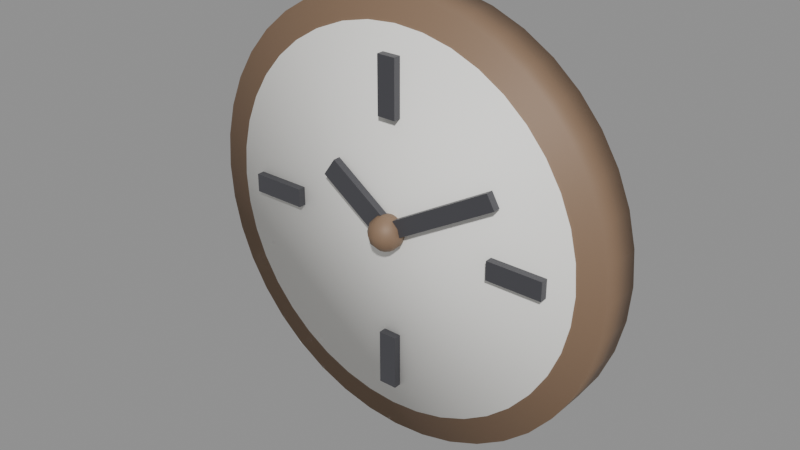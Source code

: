 # Source: wall_clock.blend  (saved by Blender 4.2.68; exported with 4.5.12 LTS)
import bpy
from mathutils import Matrix  # noqa: F401  (used for matrix-valued properties, if any)

bpy.ops.wm.read_factory_settings(use_empty=True)
scene = bpy.context.scene
scene.name = 'Scene'

# ---- materials (node trees are filled in below, after node groups)
mat_clockrim = bpy.data.materials.new('ClockRim')
mat_clockface = bpy.data.materials.new('ClockFace')
mat_clockdark = bpy.data.materials.new('ClockDark')

# ---- material node trees
mat_clockrim.use_nodes = True; mat_clockrim.node_tree.nodes.clear()
_N = mat_clockrim.node_tree.nodes; _L = mat_clockrim.node_tree.links
n0 = _N.new('ShaderNodeBsdfPrincipled'); n0.name = 'Principled BSDF'; n0.location = (10, 300)
n0.inputs[0].default_value = (0.25, 0.16, 0.1, 1.0)
n0.inputs[1].default_value = 0.1
n0.inputs[2].default_value = 0.6
n1 = _N.new('ShaderNodeOutputMaterial'); n1.name = 'Material Output'; n1.location = (300, 300)
_L.new(n0.outputs[0], n1.inputs[0])
n1.is_active_output = True
mat_clockface.use_nodes = True; mat_clockface.node_tree.nodes.clear()
_N = mat_clockface.node_tree.nodes; _L = mat_clockface.node_tree.links
n0 = _N.new('ShaderNodeBsdfPrincipled'); n0.name = 'Principled BSDF'; n0.location = (10, 300)
n0.inputs[0].default_value = (0.95, 0.94, 0.9, 1.0)
n0.inputs[2].default_value = 0.6
n1 = _N.new('ShaderNodeOutputMaterial'); n1.name = 'Material Output'; n1.location = (300, 300)
_L.new(n0.outputs[0], n1.inputs[0])
n1.is_active_output = True
mat_clockdark.use_nodes = True; mat_clockdark.node_tree.nodes.clear()
_N = mat_clockdark.node_tree.nodes; _L = mat_clockdark.node_tree.links
n0 = _N.new('ShaderNodeBsdfPrincipled'); n0.name = 'Principled BSDF'; n0.location = (10, 300)
n0.inputs[0].default_value = (0.08, 0.08, 0.09, 1.0)
n0.inputs[1].default_value = 0.3
n1 = _N.new('ShaderNodeOutputMaterial'); n1.name = 'Material Output'; n1.location = (300, 300)
_L.new(n0.outputs[0], n1.inputs[0])
n1.is_active_output = True

# ---- meshes
me_rim = bpy.data.meshes.new('Rim')
me_rim.from_pydata([(0.0, 0.035, 0.71), (0.0, -0.035, 0.71), (0.05475, 0.035, 0.7057), (0.05475, -0.035, 0.7057), (0.1082, 0.035, 0.6929), (0.1082, -0.035, 0.6929), (0.1589, 0.035, 0.6719), (0.1589, -0.035, 0.6719), (0.2057, 0.035, 0.6432), (0.2057, -0.035, 0.6432), (0.2475, 0.035, 0.6075), (0.2475, -0.035, 0.6075), (0.2832, 0.035, 0.5657), (0.2832, -0.035, 0.5657), (0.3119, 0.035, 0.5189), (0.3119, -0.035, 0.5189), (0.3329, 0.035, 0.4682), (0.3329, -0.035, 0.4682), (0.3457, 0.035, 0.4148), (0.3457, -0.035, 0.4148), (0.35, 0.035, 0.36), (0.35, -0.035, 0.36), (0.3457, 0.035, 0.3052), (0.3457, -0.035, 0.3052), (0.3329, 0.035, 0.2518), (0.3329, -0.035, 0.2518), (0.3119, 0.035, 0.2011), (0.3119, -0.035, 0.2011), (0.2832, 0.035, 0.1543), (0.2832, -0.035, 0.1543), (0.2475, 0.035, 0.1125), (0.2475, -0.035, 0.1125), (0.2057, 0.035, 0.07684), (0.2057, -0.035, 0.07684), (0.1589, 0.035, 0.04815), (0.1589, -0.035, 0.04815), (0.1082, 0.035, 0.02713), (0.1082, -0.035, 0.02713), (0.05475, 0.035, 0.01431), (0.05475, -0.035, 0.01431), (0.0, 0.035, 0.01), (0.0, -0.035, 0.01), (-0.05475, 0.035, 0.01431), (-0.05475, -0.035, 0.01431), (-0.1082, 0.035, 0.02713), (-0.1082, -0.035, 0.02713), (-0.1589, 0.035, 0.04815), (-0.1589, -0.035, 0.04815), (-0.2057, 0.035, 0.07684), (-0.2057, -0.035, 0.07684), (-0.2475, 0.035, 0.1125), (-0.2475, -0.035, 0.1125), (-0.2832, 0.035, 0.1543), (-0.2832, -0.035, 0.1543), (-0.3119, 0.035, 0.2011), (-0.3119, -0.035, 0.2011), (-0.3329, 0.035, 0.2518), (-0.3329, -0.035, 0.2518), (-0.3457, 0.035, 0.3052), (-0.3457, -0.035, 0.3052), (-0.35, 0.035, 0.36), (-0.35, -0.035, 0.36), (-0.3457, 0.035, 0.4148), (-0.3457, -0.035, 0.4148), (-0.3329, 0.035, 0.4682), (-0.3329, -0.035, 0.4682), (-0.3119, 0.035, 0.5189), (-0.3119, -0.035, 0.5189), (-0.2832, 0.035, 0.5657), (-0.2832, -0.035, 0.5657), (-0.2475, 0.035, 0.6075), (-0.2475, -0.035, 0.6075), (-0.2057, 0.035, 0.6432), (-0.2057, -0.035, 0.6432), (-0.1589, 0.035, 0.6719), (-0.1589, -0.035, 0.6719), (-0.1082, 0.035, 0.6929), (-0.1082, -0.035, 0.6929), (-0.05475, 0.035, 0.7057), (-0.05475, -0.035, 0.7057)], [], [(0, 1, 3, 2), (2, 3, 5, 4), (4, 5, 7, 6), (6, 7, 9, 8), (8, 9, 11, 10), (10, 11, 13, 12), (12, 13, 15, 14), (14, 15, 17, 16), (16, 17, 19, 18), (18, 19, 21, 20), (20, 21, 23, 22), (22, 23, 25, 24), (24, 25, 27, 26), (26, 27, 29, 28), (28, 29, 31, 30), (30, 31, 33, 32), (32, 33, 35, 34), (34, 35, 37, 36), (36, 37, 39, 38), (38, 39, 41, 40), (40, 41, 43, 42), (42, 43, 45, 44), (44, 45, 47, 46), (46, 47, 49, 48), (48, 49, 51, 50), (50, 51, 53, 52), (52, 53, 55, 54), (54, 55, 57, 56), (56, 57, 59, 58), (58, 59, 61, 60), (60, 61, 63, 62), (62, 63, 65, 64), (64, 65, 67, 66), (66, 67, 69, 68), (68, 69, 71, 70), (70, 71, 73, 72), (72, 73, 75, 74), (74, 75, 77, 76), (3, 1, 79, 77, 75, 73, 71, 69, 67, 65, 63, 61, 59, 57, 55, 53, 51, 49, 47, 45, 43, 41, 39, 37, 35, 33, 31, 29, 27, 25, 23, 21, 19, 17, 15, 13, 11, 9, 7, 5), (76, 77, 79, 78), (78, 79, 1, 0), (0, 2, 4, 6, 8, 10, 12, 14, 16, 18, 20, 22, 24, 26, 28, 30, 32, 34, 36, 38, 40, 42, 44, 46, 48, 50, 52, 54, 56, 58, 60, 62, 64, 66, 68, 70, 72, 74, 76, 78)])
me_rim.polygons.foreach_set('use_smooth', [True] * 42)
me_rim.materials.append(mat_clockrim)
me_rim.update()
me_face = bpy.data.meshes.new('Face')
me_face.from_pydata([(0.0, 0.0335, 0.665), (0.0, -0.0415, 0.665), (0.04771, 0.0335, 0.6612), (0.04771, -0.0415, 0.6612), (0.09425, 0.0335, 0.6501), (0.09425, -0.0415, 0.6501), (0.1385, 0.0335, 0.6318), (0.1385, -0.0415, 0.6318), (0.1793, 0.0335, 0.6068), (0.1793, -0.0415, 0.6068), (0.2157, 0.0335, 0.5757), (0.2157, -0.0415, 0.5757), (0.2468, 0.0335, 0.5393), (0.2468, -0.0415, 0.5393), (0.2718, 0.0335, 0.4985), (0.2718, -0.0415, 0.4985), (0.2901, 0.0335, 0.4543), (0.2901, -0.0415, 0.4543), (0.3012, 0.0335, 0.4077), (0.3012, -0.0415, 0.4077), (0.305, 0.0335, 0.36), (0.305, -0.0415, 0.36), (0.3012, 0.0335, 0.3123), (0.3012, -0.0415, 0.3123), (0.2901, 0.0335, 0.2657), (0.2901, -0.0415, 0.2657), (0.2718, 0.0335, 0.2215), (0.2718, -0.0415, 0.2215), (0.2468, 0.0335, 0.1807), (0.2468, -0.0415, 0.1807), (0.2157, 0.0335, 0.1443), (0.2157, -0.0415, 0.1443), (0.1793, 0.0335, 0.1132), (0.1793, -0.0415, 0.1132), (0.1385, 0.0335, 0.08824), (0.1385, -0.0415, 0.08824), (0.09425, 0.0335, 0.06993), (0.09425, -0.0415, 0.06993), (0.04771, 0.0335, 0.05876), (0.04771, -0.0415, 0.05876), (0.0, 0.0335, 0.055), (0.0, -0.0415, 0.055), (-0.04771, 0.0335, 0.05876), (-0.04771, -0.0415, 0.05876), (-0.09425, 0.0335, 0.06993), (-0.09425, -0.0415, 0.06993), (-0.1385, 0.0335, 0.08824), (-0.1385, -0.0415, 0.08824), (-0.1793, 0.0335, 0.1132), (-0.1793, -0.0415, 0.1132), (-0.2157, 0.0335, 0.1443), (-0.2157, -0.0415, 0.1443), (-0.2468, 0.0335, 0.1807), (-0.2468, -0.0415, 0.1807), (-0.2718, 0.0335, 0.2215), (-0.2718, -0.0415, 0.2215), (-0.2901, 0.0335, 0.2657), (-0.2901, -0.0415, 0.2657), (-0.3012, 0.0335, 0.3123), (-0.3012, -0.0415, 0.3123), (-0.305, 0.0335, 0.36), (-0.305, -0.0415, 0.36), (-0.3012, 0.0335, 0.4077), (-0.3012, -0.0415, 0.4077), (-0.2901, 0.0335, 0.4543), (-0.2901, -0.0415, 0.4543), (-0.2718, 0.0335, 0.4985), (-0.2718, -0.0415, 0.4985), (-0.2468, 0.0335, 0.5393), (-0.2468, -0.0415, 0.5393), (-0.2157, 0.0335, 0.5757), (-0.2157, -0.0415, 0.5757), (-0.1793, 0.0335, 0.6068), (-0.1793, -0.0415, 0.6068), (-0.1385, 0.0335, 0.6318), (-0.1385, -0.0415, 0.6318), (-0.09425, 0.0335, 0.6501), (-0.09425, -0.0415, 0.6501), (-0.04771, 0.0335, 0.6612), (-0.04771, -0.0415, 0.6612)], [], [(0, 1, 3, 2), (2, 3, 5, 4), (4, 5, 7, 6), (6, 7, 9, 8), (8, 9, 11, 10), (10, 11, 13, 12), (12, 13, 15, 14), (14, 15, 17, 16), (16, 17, 19, 18), (18, 19, 21, 20), (20, 21, 23, 22), (22, 23, 25, 24), (24, 25, 27, 26), (26, 27, 29, 28), (28, 29, 31, 30), (30, 31, 33, 32), (32, 33, 35, 34), (34, 35, 37, 36), (36, 37, 39, 38), (38, 39, 41, 40), (40, 41, 43, 42), (42, 43, 45, 44), (44, 45, 47, 46), (46, 47, 49, 48), (48, 49, 51, 50), (50, 51, 53, 52), (52, 53, 55, 54), (54, 55, 57, 56), (56, 57, 59, 58), (58, 59, 61, 60), (60, 61, 63, 62), (62, 63, 65, 64), (64, 65, 67, 66), (66, 67, 69, 68), (68, 69, 71, 70), (70, 71, 73, 72), (72, 73, 75, 74), (74, 75, 77, 76), (3, 1, 79, 77, 75, 73, 71, 69, 67, 65, 63, 61, 59, 57, 55, 53, 51, 49, 47, 45, 43, 41, 39, 37, 35, 33, 31, 29, 27, 25, 23, 21, 19, 17, 15, 13, 11, 9, 7, 5), (76, 77, 79, 78), (78, 79, 1, 0), (0, 2, 4, 6, 8, 10, 12, 14, 16, 18, 20, 22, 24, 26, 28, 30, 32, 34, 36, 38, 40, 42, 44, 46, 48, 50, 52, 54, 56, 58, 60, 62, 64, 66, 68, 70, 72, 74, 76, 78)])
me_face.polygons.foreach_set('use_smooth', [True] * 42)
me_face.materials.append(mat_clockface)
me_face.update()
me_tick0 = bpy.data.meshes.new('Tick0')
me_tick0.from_pydata([(-0.015, -0.054, 0.535), (-0.015, -0.054, 0.625), (-0.015, -0.042, 0.535), (-0.015, -0.042, 0.625), (0.015, -0.054, 0.535), (0.015, -0.054, 0.625), (0.015, -0.042, 0.535), (0.015, -0.042, 0.625)], [], [(0, 1, 3, 2), (2, 3, 7, 6), (6, 7, 5, 4), (4, 5, 1, 0), (2, 6, 4, 0), (7, 3, 1, 5)])
me_tick0.materials.append(mat_clockdark)
me_tick0.update()
me_tick1 = bpy.data.meshes.new('Tick1')
me_tick1.from_pydata([(0.175, -0.054, 0.345), (0.175, -0.054, 0.375), (0.175, -0.042, 0.345), (0.175, -0.042, 0.375), (0.265, -0.054, 0.345), (0.265, -0.054, 0.375), (0.265, -0.042, 0.345), (0.265, -0.042, 0.375)], [], [(0, 1, 3, 2), (2, 3, 7, 6), (6, 7, 5, 4), (4, 5, 1, 0), (2, 6, 4, 0), (7, 3, 1, 5)])
me_tick1.materials.append(mat_clockdark)
me_tick1.update()
me_tick2 = bpy.data.meshes.new('Tick2')
me_tick2.from_pydata([(-0.015, -0.054, 0.095), (-0.015, -0.054, 0.185), (-0.015, -0.042, 0.095), (-0.015, -0.042, 0.185), (0.015, -0.054, 0.095), (0.015, -0.054, 0.185), (0.015, -0.042, 0.095), (0.015, -0.042, 0.185)], [], [(0, 1, 3, 2), (2, 3, 7, 6), (6, 7, 5, 4), (4, 5, 1, 0), (2, 6, 4, 0), (7, 3, 1, 5)])
me_tick2.materials.append(mat_clockdark)
me_tick2.update()
me_tick3 = bpy.data.meshes.new('Tick3')
me_tick3.from_pydata([(-0.265, -0.054, 0.345), (-0.265, -0.054, 0.375), (-0.265, -0.042, 0.345), (-0.265, -0.042, 0.375), (-0.175, -0.054, 0.345), (-0.175, -0.054, 0.375), (-0.175, -0.042, 0.345), (-0.175, -0.042, 0.375)], [], [(0, 1, 3, 2), (2, 3, 7, 6), (6, 7, 5, 4), (4, 5, 1, 0), (2, 6, 4, 0), (7, 3, 1, 5)])
me_tick3.materials.append(mat_clockdark)
me_tick3.update()
me_hourhand = bpy.data.meshes.new('HourHand')
me_hourhand.from_pydata([(0.006399, -0.058, 0.3336), (-0.1165, -0.058, 0.4197), (0.006399, -0.046, 0.3336), (-0.1165, -0.046, 0.4197), (0.02647, -0.058, 0.3623), (-0.0964, -0.058, 0.4484), (0.02647, -0.046, 0.3623), (-0.0964, -0.046, 0.4484)], [], [(0, 1, 3, 2), (2, 3, 7, 6), (6, 7, 5, 4), (4, 5, 1, 0), (2, 6, 4, 0), (7, 3, 1, 5)])
me_hourhand.materials.append(mat_clockdark)
me_hourhand.update()
me_minhand = bpy.data.meshes.new('MinHand')
me_minhand.from_pydata([(-0.02409, -0.058, 0.3618), (0.1751, -0.058, 0.4768), (-0.02409, -0.046, 0.3618), (0.1751, -0.046, 0.4768), (-0.01109, -0.058, 0.3392), (0.1881, -0.058, 0.4542), (-0.01109, -0.046, 0.3392), (0.1881, -0.046, 0.4542)], [], [(0, 1, 3, 2), (2, 3, 7, 6), (6, 7, 5, 4), (4, 5, 1, 0), (2, 6, 4, 0), (7, 3, 1, 5)])
me_minhand.materials.append(mat_clockdark)
me_minhand.update()
me_hub = bpy.data.meshes.new('Hub')
me_hub.from_pydata([(0.0, -0.027, 0.36), (0.007, -0.04288, 0.3842), (0.01212, -0.034, 0.374), (0.014, -0.03075, 0.36), (0.01212, -0.034, 0.346), (0.007, -0.04288, 0.3358), (0.01212, -0.048, 0.3842), (0.021, -0.04288, 0.374), (0.02425, -0.041, 0.36), (0.021, -0.04288, 0.346), (0.01212, -0.048, 0.3358), (0.014, -0.055, 0.3842), (0.02425, -0.055, 0.374), (0.028, -0.055, 0.36), (0.02425, -0.055, 0.346), (0.014, -0.055, 0.3358), (0.01212, -0.062, 0.3842), (0.021, -0.06712, 0.374), (0.02425, -0.069, 0.36), (0.021, -0.06712, 0.346), (0.01212, -0.062, 0.3358), (0.007, -0.06712, 0.3842), (0.01212, -0.076, 0.374), (0.014, -0.07925, 0.36), (0.01212, -0.076, 0.346), (0.007, -0.06712, 0.3358), (-1.397e-09, -0.069, 0.3842), (0.0, -0.07925, 0.374), (-2.794e-09, -0.083, 0.36), (0.0, -0.07925, 0.346), (-1.397e-09, -0.069, 0.3358), (-0.007, -0.06712, 0.3842), (-0.01212, -0.076, 0.374), (-0.014, -0.07925, 0.36), (-0.01212, -0.076, 0.346), (-0.007, -0.06712, 0.3358), (0.0, -0.055, 0.332), (0.0, -0.055, 0.388), (-0.01212, -0.062, 0.3842), (-0.021, -0.06712, 0.374), (-0.02425, -0.069, 0.36), (-0.021, -0.06712, 0.346), (-0.01212, -0.062, 0.3358), (-0.014, -0.055, 0.3842), (-0.02425, -0.055, 0.374), (-0.028, -0.055, 0.36), (-0.02425, -0.055, 0.346), (-0.014, -0.055, 0.3358), (-0.01212, -0.048, 0.3842), (-0.021, -0.04288, 0.374), (-0.02425, -0.041, 0.36), (-0.021, -0.04288, 0.346), (-0.01212, -0.048, 0.3358), (-0.007, -0.04288, 0.3842), (-0.01212, -0.034, 0.374), (-0.014, -0.03075, 0.36), (-0.01212, -0.034, 0.346), (-0.007, -0.04288, 0.3358), (2.328e-09, -0.041, 0.3842), (0.0, -0.03075, 0.374), (0.0, -0.03075, 0.346), (2.328e-09, -0.041, 0.3358)], [], [(60, 0, 3, 4), (59, 58, 1, 2), (61, 60, 4, 5), (0, 59, 2, 3), (58, 37, 1), (36, 61, 5), (5, 4, 9, 10), (3, 2, 7, 8), (1, 37, 6), (36, 5, 10), (4, 3, 8, 9), (2, 1, 6, 7), (10, 9, 14, 15), (8, 7, 12, 13), (6, 37, 11), (36, 10, 15), (9, 8, 13, 14), (7, 6, 11, 12), (15, 14, 19, 20), (13, 12, 17, 18), (11, 37, 16), (36, 15, 20), (14, 13, 18, 19), (12, 11, 16, 17), (18, 17, 22, 23), (16, 37, 21), (36, 20, 25), (19, 18, 23, 24), (17, 16, 21, 22), (20, 19, 24, 25), (21, 37, 26), (36, 25, 30), (24, 23, 28, 29), (22, 21, 26, 27), (25, 24, 29, 30), (23, 22, 27, 28), (36, 30, 35), (29, 28, 33, 34), (27, 26, 31, 32), (30, 29, 34, 35), (28, 27, 32, 33), (26, 37, 31), (36, 35, 42), (34, 33, 40, 41), (32, 31, 38, 39), (35, 34, 41, 42), (33, 32, 39, 40), (31, 37, 38), (36, 42, 47), (41, 40, 45, 46), (39, 38, 43, 44), (42, 41, 46, 47), (40, 39, 44, 45), (38, 37, 43), (46, 45, 50, 51), (44, 43, 48, 49), (47, 46, 51, 52), (45, 44, 49, 50), (43, 37, 48), (36, 47, 52), (49, 48, 53, 54), (52, 51, 56, 57), (50, 49, 54, 55), (48, 37, 53), (36, 52, 57), (51, 50, 55, 56), (57, 56, 60, 61), (55, 54, 59, 0), (53, 37, 58), (36, 57, 61), (56, 55, 0, 60), (54, 53, 58, 59)])
me_hub.polygons.foreach_set('use_smooth', [True] * 72)
me_hub.materials.append(mat_clockrim)
me_hub.update()

# ---- objects
ob_rim = bpy.data.objects.new('Rim', me_rim)
ob_face = bpy.data.objects.new('Face', me_face)
ob_tick0 = bpy.data.objects.new('Tick0', me_tick0)
ob_tick1 = bpy.data.objects.new('Tick1', me_tick1)
ob_tick2 = bpy.data.objects.new('Tick2', me_tick2)
ob_tick3 = bpy.data.objects.new('Tick3', me_tick3)
ob_hourhand = bpy.data.objects.new('HourHand', me_hourhand)
ob_minhand = bpy.data.objects.new('MinHand', me_minhand)
ob_hub = bpy.data.objects.new('Hub', me_hub)

# ---- transforms, parenting, visibility, modifiers, constraints
ob_rim.location = (0.0, 0.0, 0.0)
ob_face.location = (0.0, 0.0, 0.0)
ob_tick0.location = (0.0, 0.0, 0.0)
ob_tick1.location = (0.0, 0.0, 0.0)
ob_tick2.location = (0.0, 0.0, 0.0)
ob_tick3.location = (0.0, 0.0, 0.0)
ob_hourhand.location = (0.0, 0.0, 0.0)
ob_minhand.location = (0.0, 0.0, 0.0)
ob_hub.location = (0.0, 0.0, 0.0)

# ---- collection membership
scene.collection.objects.link(ob_rim)
scene.collection.objects.link(ob_face)
scene.collection.objects.link(ob_tick0)
scene.collection.objects.link(ob_tick1)
scene.collection.objects.link(ob_tick2)
scene.collection.objects.link(ob_tick3)
scene.collection.objects.link(ob_hourhand)
scene.collection.objects.link(ob_minhand)
scene.collection.objects.link(ob_hub)

# ---- scene / render settings (as saved in the file)
scene.frame_start = 1; scene.frame_end = 250; scene.frame_set(1)
scene.render.engine = 'BLENDER_EEVEE_NEXT'
bpy.context.view_layer.update()

# ---- added for rendering (the .blend has no active camera and no usable light): camera, sun + grey world if the file has none
cam_auto = bpy.data.cameras.new('AutoCamera')
cam_auto.lens = 50.0
cam_auto.sensor_width = 36.0
cam_auto.clip_end = 1000.0
ob_auto_camera = bpy.data.objects.new('AutoCamera', cam_auto)
scene.collection.objects.link(ob_auto_camera)
ob_auto_camera.location = (0.922409, -1.13089, 1.09793)
ob_auto_camera.rotation_euler = (1.09748, -7.21219e-08, 0.694738)
scene.camera = ob_auto_camera
light_auto_sun = bpy.data.lights.new('AutoSun', 'SUN')
light_auto_sun.energy = 3.0
light_auto_sun.angle = 0.0523599
ob_auto_sun = bpy.data.objects.new('AutoSun', light_auto_sun)
scene.collection.objects.link(ob_auto_sun)
ob_auto_sun.rotation_euler = (0.872665, 0.174533, 0.523599)
if scene.world is None:
    world_auto = bpy.data.worlds.new('AutoWorld')
    world_auto.color = (0.3, 0.3, 0.3)
    scene.world = world_auto
bpy.context.view_layer.update()
